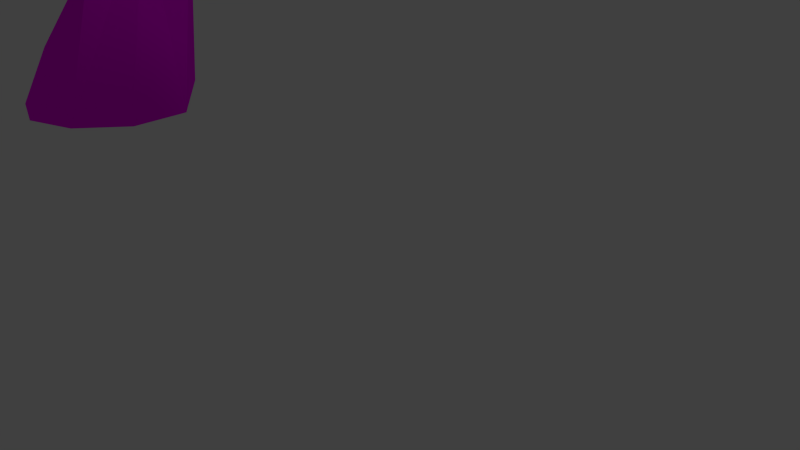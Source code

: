 # Source: Rock3.blend  (saved by Blender 2.73.0; exported with 4.5.12 LTS)
import bpy
from mathutils import Matrix  # noqa: F401  (used for matrix-valued properties, if any)

bpy.ops.wm.read_factory_settings(use_empty=True)
scene = bpy.context.scene
scene.name = 'Scene'

# ---- collections
col_collection_1 = bpy.data.collections.new('Collection 1'); scene.collection.children.link(col_collection_1)

# ---- images (referenced by path relative to the original .blend; pixels are not part of the script)
import os
ASSET_DIR = os.environ.get("B2B_ASSET_DIR", "")  # directory of the original .blend (textures are referenced by path, not embedded)
HERE = os.path.dirname(os.path.abspath(__file__))  # packed textures are extracted next to this script under _unpacked/

def load_image(name, relpath, width, height, colorspace="sRGB"):
    """Load a texture the original file referenced (path relative to the .blend, or extracted next to this script)."""
    p = next((c for c in (os.path.join(HERE, relpath), os.path.join(ASSET_DIR, relpath)) if relpath and os.path.exists(c)), "")
    if p:
        img = bpy.data.images.load(p, check_existing=True)
        img.name = name
    else:  # same state as the original file: an image datablock whose file is absent (Cycles renders it pink)
        img = bpy.data.images.new(name, width, height)
        img.source = "FILE"
        img.filepath = "//" + (relpath or name)
    img.colorspace_settings.name = colorspace
    return img
img_rock3_texture_psd = load_image('Rock3_texture.psd', 'Rock3_texture.psd', 1024, 1024, 'sRGB')

# ---- materials (node trees are filled in below, after node groups)
mat_rock3 = bpy.data.materials.new('Rock3')
mat_rock3.alpha_threshold = 0.0
mat_rock3.roughness = 0.5

# ---- material node trees
mat_rock3.use_nodes = True; mat_rock3.node_tree.nodes.clear()
_N = mat_rock3.node_tree.nodes; _L = mat_rock3.node_tree.links
n0 = _N.new('ShaderNodeOutputMaterial'); n0.name = 'Material Output'; n0.location = (300, 300)
n1 = _N.new('ShaderNodeBsdfDiffuse'); n1.name = 'Diffuse BSDF'; n1.location = (10, 300)
n2 = _N.new('ShaderNodeTexImage'); n2.name = 'Image Texture'; n2.location = (134, 138)
n2.width = 140
n2.image = img_rock3_texture_psd
_L.new(n1.outputs[0], n0.inputs[0])
_L.new(n2.outputs[0], n1.inputs[0])
n0.is_active_output = True

# ---- world
world_world = bpy.data.worlds.new('World'); scene.world = world_world
world_world.color = (0.05088, 0.05088, 0.05088)
world_world.use_sun_shadow = False
world_world.sun_shadow_jitter_overblur = 0.0
world_world.cycles.sampling_method = 'MANUAL'
world_world.cycles.sample_map_resolution = 256

# ---- cameras
cam_camera = bpy.data.cameras.new('Camera')
cam_camera.clip_end = 100.0
cam_camera.lens = 35.0
cam_camera.sensor_width = 32.0
cam_camera.sensor_height = 18.0
cam_camera.ortho_scale = 7.314
cam_camera.dof.focus_distance = 0.0

# ---- lights
light_lamp = bpy.data.lights.new('Lamp', 'POINT')
light_lamp.transmission_factor = 0.0
light_lamp.cutoff_distance = 30.0
light_lamp.energy = 100.0
light_lamp.shadow_buffer_clip_start = 1.001
light_lamp.shadow_soft_size = 0.1
light_lamp.shadow_maximum_resolution = 0.006
light_lamp.use_absolute_resolution = True
light_lamp.cycles.use_multiple_importance_sampling = False

# ---- meshes
me_icosphere = bpy.data.meshes.new('Icosphere')
me_icosphere.from_pydata([(-5.309, 0.282, -2.37), (-3.671, 1.741, -1.008), (-3.78, 0.009174, -1.243), (-3.78, 0.009174, -1.861), (-4.731, 0.009175, -0.552), (-4.182, 0.009592, -0.7496), (-5.682, 0.009174, -1.243), (-5.318, 0.009174, -0.743), (-5.682, 0.009174, -1.861), (-4.731, 0.009174, -2.552), (-3.409, 2.167, -1.476), (-4.965, 0.676, -0.9413), (-3.706, 2.368, -1.901), (-3.199, 2.426, -1.874), (-2.039, 2.838, -0.8963), (-2.064, 2.525, -1.296), (-2.12, 2.953, -1.145), (-1.957, 3.074, -1.671), (-2.035, 2.832, -0.6617), (-2.077, 2.313, -1.325), (-2.169, 3.022, -1.075), (-1.899, 3.223, -1.947), (-1.51, 2.949, -0.8888), (-1.595, 2.817, -1.12), (-1.497, 3.028, -1.024), (-1.358, 3.037, -1.301), (-1.546, 2.933, -0.5222), (-1.793, 2.553, -1.189), (-1.511, 3.16, -0.913), (-1.109, 3.185, -1.71), (0.239, 2.667, -0.6144), (1.17, 2.369, -0.7516), (0.02348, 3.071, -0.3372), (0.6129, 2.886, -1.176), (-0.8342, 3.256, -0.4653), (-0.8904, 2.434, -0.9145), (-0.0304, 3.127, -1.793), (-0.6889, 2.745, -0.3699), (1.52, 3.222, -1.372), (1.963, 2.984, -0.7672), (4.841, 0.4628, -0.6747), (3.841, 0.4628, -0.9996), (3.841, 0.4628, -2.051), (4.841, 0.4628, -2.376), (5.459, 0.4628, -1.525), (2.379, 2.975, -2.043), (2.379, 2.975, -1.008), (2.385, 3.351, -1.525), (2.371, 2.366, -1.205), (2.371, 2.366, -1.845), (3.867, 2.3, -1.919), (3.413, 2.208, -1.769), (3.413, 2.208, -1.282), (4.148, 2.357, -1.525), (3.867, 2.3, -1.131), (1.342, 2.92, -0.834), (5.515, 0.01562, -1.216), (5.515, 0.01562, -1.834), (4.564, 0.01562, -0.5253), (5.152, 0.01562, -0.7163), (3.613, 0.01562, -1.216), (3.977, 0.01562, -0.7163), (3.977, 0.01562, -2.334), (3.613, 0.01562, -1.834), (5.152, 0.01562, -2.334), (4.564, 0.01562, -2.525), (5.253, 0.5414, -1.025), (4.302, 0.5414, -0.7163), (3.714, 0.5414, -1.525), (4.302, 0.5414, -2.334), (5.253, 0.5414, -2.025), (3.9, 2.092, -1.025), (4.263, 2.092, -1.525), (3.312, 2.092, -1.216), (3.312, 2.092, -1.834), (3.9, 2.092, -2.025), (1.437, 2.525, -1.61), (1.443, 2.96, -1.751), (2.094, 3.468, -1.521), (-2.425, 2.963, -2.133), (-3.111, 2.789, -1.676), (-2.746, 2.182, -1.366), (-3.0, 2.02, -0.5012)], [], [(81, 79, 17, 15), (79, 80, 16, 17), (13, 0, 12), (12, 11, 1), (11, 5, 1), (1, 5, 10), (3, 13, 10), (9, 0, 13), (8, 12, 0), (8, 6, 12), (6, 11, 12), (7, 4, 11), (4, 5, 11), (2, 10, 5), (3, 2, 5, 4, 7, 6, 8, 0, 9, 13), (6, 7, 11), (2, 3, 10), (15, 17, 21, 19), (17, 16, 20, 21), (80, 82, 14, 16), (82, 81, 15, 14), (19, 21, 25, 23), (21, 20, 24, 25), (16, 14, 18, 20), (14, 15, 19, 18), (23, 25, 29, 27), (25, 24, 28, 29), (20, 18, 22, 24), (18, 19, 23, 22), (13, 12, 80, 79), (36, 34, 32, 33), (24, 22, 26, 28), (22, 23, 27, 26), (12, 1, 82, 80), (33, 32, 30), (34, 37, 30, 32), (1, 10, 81, 82), (10, 13, 79, 81), (47, 45, 77, 78), (45, 49, 76, 77), (46, 47, 78, 39), (37, 35, 30), (49, 48, 31, 76), (41, 67, 73), (68, 41, 73, 74), (43, 69, 75), (69, 42, 68, 74), (64, 65, 69, 43), (75, 74, 51, 50), (75, 69, 74), (74, 73, 52, 51), (62, 42, 69, 65), (73, 71, 54, 52), (73, 67, 71), (67, 40, 71), (71, 72, 53, 54), (57, 70, 72, 44), (66, 44, 72), (57, 64, 70), (64, 43, 70), (70, 43, 75, 50, 53, 72), (58, 59, 40, 67), (63, 68, 42), (63, 60, 68), (61, 58, 67, 41), (66, 72, 71, 40, 59, 56), (60, 61, 41, 68), (56, 44, 66), (57, 56, 59, 58, 61, 60, 63, 62, 65, 64), (48, 46, 39, 31), (62, 63, 42), (51, 52, 48, 49), (29, 28, 34, 36), (50, 51, 49, 45), (28, 26, 37, 34), (56, 57, 44), (53, 50, 45, 47), (26, 27, 35, 37), (77, 76, 33), (54, 53, 47, 46), (35, 36, 33, 30), (27, 29, 36, 35), (52, 54, 46, 48), (31, 39, 55, 30), (78, 77, 33, 38), (39, 78, 38, 55), (76, 31, 30, 33), (55, 38, 33, 30)])
_uv = me_icosphere.uv_layers.new(name='UVMap')
_uv.uv.foreach_set('vector', [0.08555, 0.7889, 0.009224, 0.6833, 0.08146, 0.6562, 0.1264, 0.7101, 0.5585, 0.04456, 0.526, 0.139, 0.4379, 0.03563, 0.4945, 0.0, 0.9626, 0.05499, 0.9182, 0.354, 0.92, 0.08362, 0.5585, 0.2144, 0.4429, 0.4373, 0.4386, 0.2543, 0.4429, 0.4373, 0.3742, 0.3769, 0.4386, 0.2543, 0.813, 0.2124, 0.7823, 0.0, 0.8694, 0.2722, 0.9182, 0.0209, 0.9182, 0.3108, 0.8694, 0.2722, 0.987, 0.365, 0.9182, 0.354, 0.9626, 0.05499, 0.9431, 0.3662, 0.9431, 0.619, 0.8814, 0.3994, 0.5493, 0.5171, 0.4806, 0.5327, 0.5585, 0.2144, 0.4806, 0.5327, 0.4429, 0.4373, 0.5585, 0.2144, 0.4125, 0.5046, 0.3711, 0.4435, 0.4429, 0.4373, 0.3711, 0.4435, 0.3742, 0.3769, 0.4429, 0.4373, 0.858, 0.01041, 0.8694, 0.2722, 0.7823, 0.0, 0.6876, 0.2256, 0.6189, 0.2212, 0.571, 0.1709, 0.5585, 0.1057, 0.5899, 0.03868, 0.6518, 0.0, 0.7205, 0.004399, 0.7823, 0.05918, 0.7809, 0.1199, 0.7823, 0.3621, 0.4806, 0.5327, 0.4125, 0.5046, 0.4429, 0.4373, 0.858, 0.01041, 0.9182, 0.0209, 0.8694, 0.2722, 0.5334, 0.8962, 0.5307, 0.8175, 0.547, 0.7834, 0.5513, 0.9141, 0.5307, 0.8175, 0.4872, 0.8665, 0.4747, 0.8649, 0.547, 0.7834, 0.526, 0.139, 0.3678, 0.1823, 0.4039, 0.03678, 0.4379, 0.03563, 0.1589, 0.866, 0.08555, 0.7889, 0.1264, 0.7101, 0.1589, 0.7148, 0.7706, 0.8545, 0.7706, 0.9709, 0.6836, 0.9144, 0.7042, 0.8762, 0.4515, 0.7834, 0.4515, 0.894, 0.3733, 0.8784, 0.3678, 0.844, 0.4872, 0.8665, 0.4732, 0.8962, 0.4515, 0.9141, 0.4747, 0.8649, 0.4732, 0.8962, 0.5334, 0.8962, 0.5513, 0.9141, 0.4515, 0.9141, 0.7991, 0.9259, 0.8225, 0.9491, 0.8381, 1.0, 0.7706, 0.9329, 0.8225, 0.9491, 0.8225, 0.9148, 0.8381, 0.901, 0.8381, 1.0, 0.4515, 0.894, 0.423, 0.9426, 0.3705, 0.8967, 0.3733, 0.8784, 0.6689, 0.8132, 0.6689, 0.8999, 0.6184, 0.8691, 0.6195, 0.8467, 0.9626, 0.05499, 0.92, 0.08362, 0.9483, 0.006928, 0.987, 0.0, 0.5402, 0.6029, 0.3991, 0.6916, 0.3717, 0.5956, 0.4563, 0.5327, 0.8225, 0.9148, 0.8127, 0.8987, 0.81, 0.8545, 0.8381, 0.901, 0.8127, 0.8987, 0.7991, 0.9259, 0.7706, 0.9329, 0.81, 0.8545, 0.5585, 0.2144, 0.4386, 0.2543, 0.3678, 0.1823, 0.526, 0.139, 0.6184, 0.8132, 0.6056, 0.9375, 0.5705, 0.8837, 0.6184, 0.989, 0.5585, 0.9713, 0.5705, 0.8837, 0.6056, 0.9375, 0.0739, 0.9183, 0.03289, 0.8495, 0.08555, 0.7889, 0.1589, 0.866, 0.03289, 0.8495, 0.0, 0.7968, 0.009224, 0.6833, 0.08555, 0.7889, 0.2911, 0.03207, 0.229, 0.06999, 0.1858, 0.003437, 0.2765, 0.0, 0.1724, 0.4985, 0.1232, 0.4826, 0.1114, 0.3774, 0.1466, 0.3887, 0.6543, 0.6218, 0.5816, 0.6349, 0.5741, 0.6041, 0.6762, 0.5726, 0.0, 0.1358, 0.04835, 0.1034, 0.01641, 0.2422, 0.1232, 0.4826, 0.05187, 0.4837, 0.01095, 0.3437, 0.1114, 0.3774, 0.7169, 0.5638, 0.6871, 0.5612, 0.74, 0.3621, 0.779, 0.5525, 0.7169, 0.5638, 0.74, 0.3621, 0.8142, 0.3621, 0.2527, 0.4889, 0.2216, 0.4427, 0.2953, 0.2635, 0.8814, 0.5612, 0.8432, 0.5638, 0.779, 0.5525, 0.8142, 0.3621, 0.2563, 0.554, 0.1984, 0.5129, 0.2216, 0.4427, 0.2527, 0.4889, 0.2953, 0.2635, 0.2693, 0.2208, 0.2877, 0.2165, 0.3121, 0.2406, 0.2953, 0.2635, 0.2216, 0.4427, 0.2693, 0.2208, 0.9633, 0.3662, 1.0, 0.4262, 0.9816, 0.4245, 0.9526, 0.3773, 0.1724, 0.4702, 0.2085, 0.4163, 0.2216, 0.4427, 0.1984, 0.5129, 1.0, 0.4262, 0.955, 0.4847, 0.9431, 0.4684, 0.9816, 0.4245, 1.0, 0.4262, 1.0, 0.5705, 0.955, 0.4847, 0.3664, 0.7988, 0.3335, 0.8107, 0.3635, 0.6103, 0.3635, 0.6103, 0.2891, 0.6103, 0.2971, 0.578, 0.3553, 0.5848, 0.324, 0.578, 0.3152, 0.5093, 0.363, 0.2874, 0.3678, 0.5296, 0.2706, 0.802, 0.207, 0.8107, 0.2891, 0.6103, 0.324, 0.578, 0.2563, 0.554, 0.3152, 0.5093, 0.2563, 0.554, 0.2527, 0.4889, 0.3152, 0.5093, 0.3152, 0.5093, 0.2527, 0.4889, 0.2953, 0.2635, 0.3121, 0.2406, 0.3678, 0.2536, 0.363, 0.2874, 0.3672, 0.8635, 0.308, 0.8655, 0.3335, 0.8107, 0.3664, 0.7988, 0.8146, 0.6136, 0.779, 0.5525, 0.8432, 0.5638, 0.8146, 0.6136, 0.7404, 0.6136, 0.779, 0.5525, 0.8381, 0.9273, 0.8502, 0.8545, 0.8792, 0.8914, 0.8792, 0.9564, 0.2706, 0.802, 0.2891, 0.6103, 0.3635, 0.6103, 0.3335, 0.8107, 0.308, 0.8655, 0.2336, 0.8655, 0.7404, 0.6136, 0.6836, 0.619, 0.7169, 0.5638, 0.779, 0.5525, 0.2336, 0.8655, 0.207, 0.8107, 0.2706, 0.802, 0.8945, 0.7816, 0.8542, 0.8373, 0.7891, 0.8545, 0.7239, 0.8268, 0.6836, 0.7647, 0.6836, 0.692, 0.7239, 0.6363, 0.7891, 0.619, 0.8542, 0.6467, 0.8945, 0.7088, 0.9638, 0.8269, 0.8945, 0.7984, 0.8993, 0.7465, 0.9766, 0.7007, 0.8779, 0.619, 0.8146, 0.6136, 0.8432, 0.5638, 0.09927, 0.6009, 0.04499, 0.6018, 0.05187, 0.4837, 0.1232, 0.4826, 0.5402, 0.7276, 0.4511, 0.7741, 0.3991, 0.6916, 0.5402, 0.6029, 0.1166, 0.6562, 0.09927, 0.6009, 0.1232, 0.4826, 0.1724, 0.4985, 0.4511, 0.7741, 0.3981, 0.7834, 0.3678, 0.6875, 0.3991, 0.6916, 0.2336, 0.8655, 0.1724, 0.8635, 0.207, 0.8107, 0.3678, 0.2536, 0.3121, 0.2406, 0.229, 0.06999, 0.2911, 0.03207, 0.03221, 0.03963, 0.09143, 0.0, 0.04835, 0.1034, 0.0, 0.1358, 0.225, 0.9418, 0.1724, 0.9267, 0.225, 0.8655, 0.6836, 0.7773, 0.6401, 0.8132, 0.5816, 0.6349, 0.6543, 0.6218, 0.04835, 0.1034, 0.1706, 0.2201, 0.08589, 0.2906, 0.01641, 0.2422, 0.09143, 0.0, 0.1724, 0.09512, 0.1706, 0.2201, 0.04835, 0.1034, 0.9766, 0.908, 0.9659, 0.9228, 0.8945, 0.7984, 0.9638, 0.8269, 0.9766, 0.7007, 0.8993, 0.7465, 0.9088, 0.7116, 0.9477, 0.619, 0.5741, 0.6041, 0.5585, 0.5151, 0.6162, 0.414, 0.5929, 0.5298, 0.6762, 0.5726, 0.5741, 0.6041, 0.5929, 0.5298, 0.6632, 0.4986, 0.1114, 0.3774, 0.01095, 0.3437, 0.01641, 0.2422, 0.08589, 0.2906, 0.6632, 0.4986, 0.5929, 0.5298, 0.6162, 0.414, 0.6836, 0.3621])
me_icosphere.materials.append(mat_rock3)
me_icosphere.use_remesh_preserve_volume = False
me_icosphere.use_remesh_preserve_attributes = False
me_icosphere.use_mirror_vertex_groups = False
me_icosphere.update()

# ---- objects
ob_icosphere = bpy.data.objects.new('Icosphere', me_icosphere)
ob_lamp = bpy.data.objects.new('Lamp', light_lamp)
ob_camera = bpy.data.objects.new('Camera', cam_camera)

# ---- transforms, parenting, visibility, modifiers, constraints
ob_icosphere.location = (0.0, -2.039, 0.0)
ob_icosphere.rotation_euler = (1.571, 0.0, 0.0)
ob_icosphere.scale = (1.733, 1.733, 1.733)
ob_icosphere.lineart.crease_threshold = 0.0
ob_lamp.location = (4.076, 1.005, 5.904)
ob_lamp.rotation_euler = (0.6503, 0.05522, 1.866)
ob_lamp.lock_rotations_4d = False
ob_lamp.empty_display_type = 'ARROWS'
ob_lamp.color = (0.0, 0.0, 0.0, 0.0)
ob_lamp.lineart.crease_threshold = 0.0
ob_camera.location = (7.481, -6.508, 5.344)
ob_camera.rotation_euler = (1.109, 0.01082, 0.8149)
ob_camera.lock_rotations_4d = False
ob_camera.empty_display_type = 'ARROWS'
ob_camera.color = (0.0, 0.0, 0.0, 0.0)
ob_camera.display_type = 'WIRE'
ob_camera.lineart.crease_threshold = 0.0

# ---- collection membership
col_collection_1.objects.link(ob_icosphere)
col_collection_1.objects.link(ob_lamp)
col_collection_1.objects.link(ob_camera)

# ---- scene / render settings (as saved in the file)
scene.camera = ob_camera
scene.frame_start = 1; scene.frame_end = 250; scene.frame_set(1)
scene.render.engine = 'CYCLES'
scene.render.resolution_percentage = 50
scene.render.dither_intensity = 0.0
scene.cycles.use_denoising = False
scene.cycles.samples = 10
scene.cycles.sampling_pattern = 'TABULATED_SOBOL'
scene.cycles.light_sampling_threshold = 0.0
scene.cycles.use_adaptive_sampling = False
scene.cycles.use_light_tree = False
scene.cycles.blur_glossy = 0.0
scene.cycles.pixel_filter_type = 'GAUSSIAN'
scene.cycles.sample_clamp_indirect = 0.0
scene.view_settings.view_transform = 'Standard'
bpy.context.view_layer.update()
